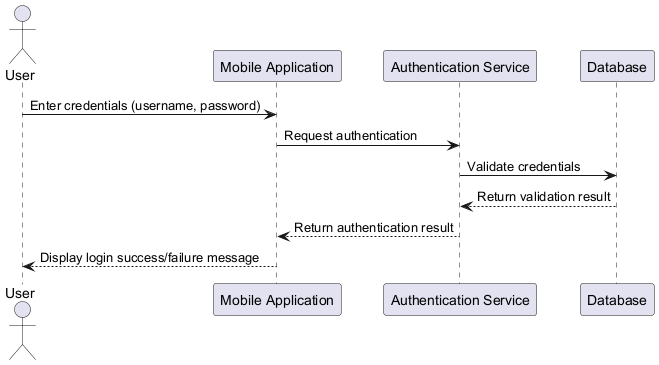

The diagram above was rendered by PlantUML. Its source (embedded in the PNG):
@startuml
actor User
participant "Mobile Application" as App
participant "Authentication Service" as AuthService
participant "Database" as DB

User -> App: Enter credentials (username, password)
App -> AuthService: Request authentication
AuthService -> DB: Validate credentials
DB --> AuthService: Return validation result
AuthService --> App: Return authentication result
App --> User: Display login success/failure message
@enduml